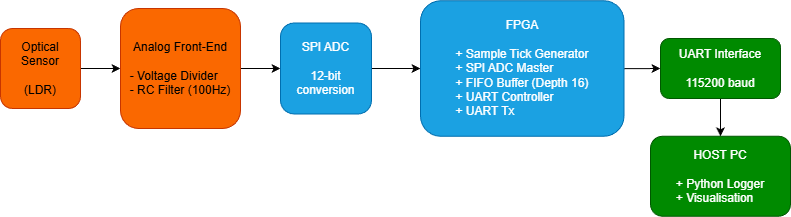

The diagram above was exported from draw.io. Its source (the exported page's mxGraphModel, read from the mxfile embedded in the PNG):
<mxGraphModel dx="895" dy="519" grid="1" gridSize="10" guides="1" tooltips="1" connect="1" arrows="1" fold="1" page="1" pageScale="1" pageWidth="850" pageHeight="1100" math="0" shadow="0">
  <root>
    <mxCell id="0" />
    <mxCell id="1" parent="0" />
    <mxCell id="u08nt9rR5kJG1hZe7Y5b-3" edge="1" parent="1" source="u08nt9rR5kJG1hZe7Y5b-1" style="edgeStyle=orthogonalEdgeStyle;rounded=0;orthogonalLoop=1;jettySize=auto;html=1;" target="u08nt9rR5kJG1hZe7Y5b-2" value="">
      <mxGeometry relative="1" as="geometry" />
    </mxCell>
    <mxCell id="u08nt9rR5kJG1hZe7Y5b-1" parent="1" style="whiteSpace=wrap;html=1;aspect=fixed;rounded=1;fillColor=#fa6800;fontColor=#000000;strokeColor=#C73500;" value="Optical Sensor&lt;div&gt;&lt;br&gt;&lt;/div&gt;&lt;div&gt;(LDR)&lt;/div&gt;" vertex="1">
      <mxGeometry height="80" width="80" x="10" y="80" as="geometry" />
    </mxCell>
    <mxCell id="u08nt9rR5kJG1hZe7Y5b-5" edge="1" parent="1" source="u08nt9rR5kJG1hZe7Y5b-2" style="edgeStyle=orthogonalEdgeStyle;rounded=0;orthogonalLoop=1;jettySize=auto;html=1;" target="u08nt9rR5kJG1hZe7Y5b-4" value="">
      <mxGeometry relative="1" as="geometry" />
    </mxCell>
    <mxCell id="u08nt9rR5kJG1hZe7Y5b-2" parent="1" style="whiteSpace=wrap;html=1;aspect=fixed;rounded=1;fillColor=#fa6800;fontColor=#000000;strokeColor=#C73500;" value="Analog Front-End&lt;div&gt;&lt;br&gt;&lt;/div&gt;&lt;div&gt;&lt;div style=&quot;text-align: left;&quot;&gt;&lt;span style=&quot;background-color: transparent; color: light-dark(rgb(0, 0, 0), rgb(255, 255, 255));&quot;&gt;- Voltage Divider&lt;/span&gt;&lt;/div&gt;&lt;span style=&quot;background-color: transparent; color: light-dark(rgb(0, 0, 0), rgb(255, 255, 255));&quot;&gt;&lt;div style=&quot;text-align: left;&quot;&gt;&lt;span style=&quot;background-color: transparent; color: light-dark(rgb(0, 0, 0), rgb(255, 255, 255));&quot;&gt;- RC Filter (100Hz)&lt;/span&gt;&lt;/div&gt;&lt;/span&gt;&lt;/div&gt;" vertex="1">
      <mxGeometry height="120" width="120" x="130" y="60" as="geometry" />
    </mxCell>
    <mxCell id="u08nt9rR5kJG1hZe7Y5b-7" edge="1" parent="1" source="u08nt9rR5kJG1hZe7Y5b-4" style="edgeStyle=orthogonalEdgeStyle;rounded=0;orthogonalLoop=1;jettySize=auto;html=1;" target="u08nt9rR5kJG1hZe7Y5b-6" value="">
      <mxGeometry relative="1" as="geometry" />
    </mxCell>
    <mxCell id="u08nt9rR5kJG1hZe7Y5b-4" parent="1" style="whiteSpace=wrap;html=1;aspect=fixed;rounded=1;fillColor=#1ba1e2;fontColor=#ffffff;strokeColor=#006EAF;" value="&lt;div&gt;SPI ADC&lt;/div&gt;&lt;div&gt;&lt;br&gt;&lt;/div&gt;&lt;div&gt;12-bit conversion&lt;/div&gt;" vertex="1">
      <mxGeometry height="91" width="91" x="290" y="74.5" as="geometry" />
    </mxCell>
    <mxCell id="u08nt9rR5kJG1hZe7Y5b-9" edge="1" parent="1" source="u08nt9rR5kJG1hZe7Y5b-6" style="edgeStyle=orthogonalEdgeStyle;rounded=0;orthogonalLoop=1;jettySize=auto;html=1;" target="u08nt9rR5kJG1hZe7Y5b-8" value="">
      <mxGeometry relative="1" as="geometry" />
    </mxCell>
    <mxCell id="u08nt9rR5kJG1hZe7Y5b-6" parent="1" style="whiteSpace=wrap;html=1;rounded=1;fillColor=#1ba1e2;fontColor=#ffffff;strokeColor=#006EAF;" value="FPGA&lt;div&gt;&lt;br&gt;&lt;/div&gt;&lt;div style=&quot;text-align: left;&quot;&gt;+ Sample Tick Generator&lt;/div&gt;&lt;div style=&quot;text-align: left;&quot;&gt;+ SPI ADC Master&lt;/div&gt;&lt;div style=&quot;text-align: left;&quot;&gt;+ FIFO Buffer (Depth 16)&lt;/div&gt;&lt;div style=&quot;text-align: left;&quot;&gt;+ UART Controller&lt;/div&gt;&lt;div style=&quot;text-align: left;&quot;&gt;+ UART Tx&lt;/div&gt;" vertex="1">
      <mxGeometry height="135.5" width="203.5" x="430" y="52.25" as="geometry" />
    </mxCell>
    <mxCell id="u08nt9rR5kJG1hZe7Y5b-11" edge="1" parent="1" source="u08nt9rR5kJG1hZe7Y5b-8" style="edgeStyle=orthogonalEdgeStyle;rounded=0;orthogonalLoop=1;jettySize=auto;html=1;" target="u08nt9rR5kJG1hZe7Y5b-10" value="">
      <mxGeometry relative="1" as="geometry" />
    </mxCell>
    <mxCell id="u08nt9rR5kJG1hZe7Y5b-8" parent="1" style="whiteSpace=wrap;html=1;rounded=1;fillColor=#008a00;fontColor=#ffffff;strokeColor=#005700;" value="UART Interface&lt;div&gt;&lt;br&gt;&lt;/div&gt;&lt;div&gt;115200 baud&lt;/div&gt;" vertex="1">
      <mxGeometry height="60" width="120" x="670" y="90" as="geometry" />
    </mxCell>
    <mxCell id="u08nt9rR5kJG1hZe7Y5b-10" parent="1" style="whiteSpace=wrap;html=1;rounded=1;fillColor=#008a00;fontColor=#ffffff;strokeColor=#005700;fillStyle=auto;" value="HOST PC&lt;div&gt;&lt;div&gt;&lt;br&gt;&lt;/div&gt;&lt;div style=&quot;text-align: left;&quot;&gt;+ Python Logger&lt;/div&gt;&lt;div style=&quot;text-align: left;&quot;&gt;+ Visualisation&lt;/div&gt;&lt;/div&gt;" vertex="1">
      <mxGeometry height="80" width="140" x="660" y="187.75" as="geometry" />
    </mxCell>
  </root>
</mxGraphModel>